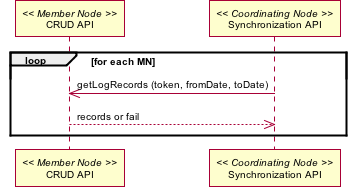

The diagram above was rendered by PlantUML. Its source (embedded in the PNG):
@startuml images/17a_interaction.png
skinparam activityFontColor black
skinparam activityFontSize 10
skinparam activityFontName arial
skinparam activityArrowFontColor black
skinparam activityArrowFontSize 10
skinparam activityArrowFontName arial
skinparam classArrowFontColor black
skinparam classArrowFontSize 10
skinparam classArrowFontName arial
skinparam classAttributeFontColor black
skinparam classAttributeFontSize 10
skinparam classAttributeFontName arial
skinparam classFontColor black
skinparam classFontSize 10
skinparam classFontName arial
skinparam componentFontColor black
skinparam componentFontSize 10
skinparam componentFontName arial
skinparam componentArrowFontColor black
skinparam componentArrowFontSize 10
skinparam componentArrowFontName arial
skinparam noteFontColor black
skinparam noteFontSize 10
skinparam noteFontName arial
skinparam packageFontColor black
skinparam packageFontSize 10
skinparam packageFontName arial
skinparam sequenceActorFontColor black
skinparam sequenceActorFontSize 10
skinparam sequenceActorFontName arial
skinparam sequenceArrowFontColor black
skinparam sequenceArrowFontSize 10
skinparam sequenceArrowFontName arial
skinparam sequenceGroupingFontColor black
skinparam sequenceGroupingFontSize 10
skinparam sequenceGroupingFontName arial
skinparam sequenceGroupingHeaderFontColor black
skinparam sequenceGroupingHeaderFontSize 10
skinparam sequenceGroupingHeaderFontName arial
skinparam sequenceParticipantFontColor black
skinparam sequenceParticipantFontSize 10
skinparam sequenceParticipantFontName arial
skinparam sequenceTitleFontColor black
skinparam sequenceTitleFontSize 10
skinparam sequenceTitleFontName arial
skinparam titleFontColor black
skinparam titleFontSize 10
skinparam titleFontName arial
skinparam usecaseFontColor black
skinparam usecaseFontSize 10
skinparam usecaseFontName arial
skinparam usecaseActorFontColor black
skinparam usecaseActorFontSize 10
skinparam usecaseActorFontName arial
skinparam usecaseArrowFontColor black
skinparam usecaseArrowFontSize 10
skinparam usecaseArrowFontName arial
participant "CRUD API" as m_crud << Member Node >>
participant "Synchronization API" as c_sync << Coordinating Node >>
loop for each MN
c_sync -> m_crud: getLogRecords (token, fromDate, toDate)
c_sync <-- m_crud: records or fail
end loop
@enduml